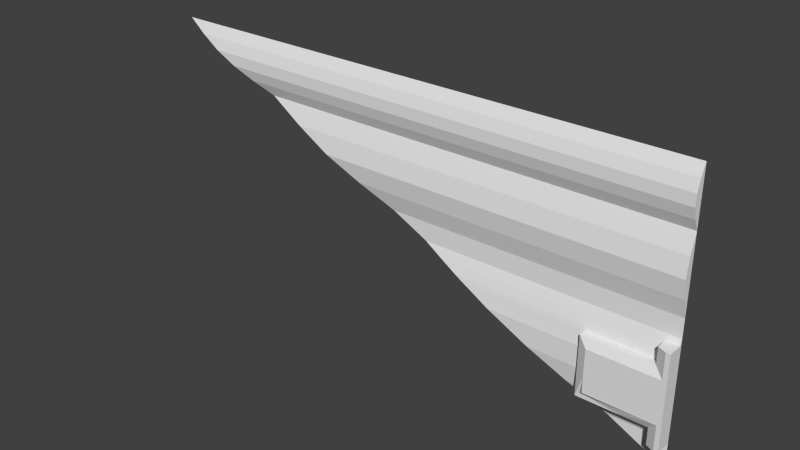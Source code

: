 # Source: maint2_9_slice128_top.blend  (saved by Blender 2.76.0; exported with 4.5.12 LTS)
import bpy
from mathutils import Matrix  # noqa: F401  (used for matrix-valued properties, if any)

bpy.ops.wm.read_factory_settings(use_empty=True)
scene = bpy.context.scene
scene.name = 'Scene'

# ---- collections
col_collection_1 = bpy.data.collections.new('Collection 1'); scene.collection.children.link(col_collection_1)

# ---- materials (node trees are filled in below, after node groups)
mat_maint2_9 = bpy.data.materials.new('maint2_9')
mat_maint2_9.alpha_threshold = 0.0
mat_maint2_9.use_transparent_shadow = False
mat_maint2_9.roughness = 0.5

# ---- material node trees

# ---- world
world_world = bpy.data.worlds.new('World'); scene.world = world_world
world_world.color = (0.05088, 0.05088, 0.05088)
world_world.use_sun_shadow = False
world_world.sun_shadow_jitter_overblur = 0.0
world_world.cycles.sampling_method = 'MANUAL'
world_world.cycles.sample_map_resolution = 256

# ---- meshes
me_maint2_9 = bpy.data.meshes.new('maint2_9')
me_maint2_9.from_pydata([(1.28, 1.28, 1.28), (1.28, 1.28, 1.021), (1.28, 1.255, 1.073), (1.28, 1.24, 1.124), (1.28, 1.24, 1.176), (1.28, 1.255, 1.228), (1.28, 1.24, 0.412), (1.28, 1.255, 0.4999), (1.28, 1.28, 0.5859), (1.28, 1.28, 0.6729), (1.28, 1.254, 0.7598), (1.28, 1.24, 0.8468), (1.28, 1.254, 0.9337), (1.28, 1.28, 0.03884), (1.28, 1.28, 0.1302), (1.28, 1.255, 0.2216), (1.28, 1.24, 0.313), (-1.28, 1.28, 1.28), (1.1, 1.28, 0.6729), (1.1, 1.255, 1.073), (1.1, 1.24, 1.124), (1.1, 1.255, 0.4999), (1.1, 1.28, 1.021), (1.1, 1.28, 0.5859), (1.1, 1.254, 0.9337), (1.1, 1.28, 0.1302), (1.1, 1.254, 0.7598), (1.1, 1.24, 0.8468), (1.1, 1.24, 1.176), (1.1, 1.28, 1.28), (1.1, 1.255, 1.228), (-1.14, 1.255, 1.228), (-1.14, 1.28, 1.28), (1.28, 1.251, 0.48), (1.1, 1.251, 0.48), (1.28, 1.261, 0.2), (1.1, 1.261, 0.2), (0.8999, 1.255, 1.073), (0.8999, 1.24, 1.124), (0.8999, 1.24, 0.313), (0.8999, 1.254, 0.7598), (0.8999, 1.28, 1.28), (0.8999, 1.28, 0.6729), (0.8999, 1.255, 0.4999), (0.8999, 1.28, 1.021), (0.8999, 1.28, 0.5859), (0.8999, 1.24, 0.412), (0.8999, 1.255, 0.2216), (0.8999, 1.254, 0.9337), (0.8999, 1.24, 0.8468), (0.8999, 1.24, 1.176), (0.8999, 1.255, 1.228), (0.8999, 1.251, 0.48), (0.8999, 1.261, 0.2), (1.28, 1.245, 0.4404), (0.8999, 1.245, 0.4404), (1.28, 1.252, 0.2401), (0.8999, 1.252, 0.2408), (0.9404, 1.255, 1.073), (0.9404, 1.24, 1.124), (0.9404, 1.254, 0.7598), (0.9404, 1.28, 1.28), (0.9404, 1.28, 0.6729), (0.9404, 1.255, 0.4999), (0.9404, 1.28, 1.021), (0.9404, 1.28, 0.5859), (0.9404, 1.254, 0.9337), (0.9404, 1.24, 0.8468), (0.9404, 1.24, 1.176), (0.9404, 1.255, 1.228), (0.9404, 1.251, 0.48), (0.9404, 1.261, 0.2), (1.22, 1.255, 1.073), (1.22, 1.24, 1.124), (1.22, 1.254, 0.7598), (1.22, 1.28, 0.03884), (1.22, 1.28, 1.28), (1.22, 1.28, 0.6729), (1.22, 1.255, 0.4999), (1.22, 1.28, 1.021), (1.22, 1.28, 0.5859), (1.22, 1.254, 0.9337), (1.22, 1.28, 0.1302), (1.22, 1.24, 0.8468), (1.22, 1.24, 1.176), (1.22, 1.255, 1.228), (1.22, 1.251, 0.48), (1.22, 1.261, 0.2), (1.28, 1.28, 0.1201), (1.1, 1.28, 0.1201), (1.22, 1.28, 0.1201), (1.28, 1.272, 0.5599), (1.1, 1.272, 0.5599), (0.8999, 1.272, 0.5599), (0.9404, 1.272, 0.5599), (1.22, 1.272, 0.5599), (-1.18, 1.28, 1.28), (1.1, 1.266, 0.5401), (0.8999, 1.266, 0.5401), (0.9404, 1.266, 0.5401), (1.22, 1.266, 0.5401), (1.28, 1.266, 0.5401), (1.26, 1.255, 1.073), (1.26, 1.24, 1.124), (1.26, 1.254, 0.7598), (1.26, 1.28, 0.03884), (1.26, 1.28, 1.28), (1.26, 1.28, 0.6729), (1.26, 1.28, 1.021), (1.26, 1.28, 0.5859), (1.26, 1.254, 0.9337), (1.26, 1.24, 0.8468), (1.26, 1.24, 1.176), (1.26, 1.255, 1.228), (1.26, 1.28, 0.1201), (1.26, 1.272, 0.5599), (-1.22, 1.28, 1.28), (1.28, 1.2, 0.3128), (1.28, 1.2, 0.4118), (1.28, 1.2, 0.4798), (1.28, 1.2, 0.4997), (1.28, 1.2, 0.1199), (1.28, 1.2, 0.13), (1.28, 1.2, 0.1998), (1.28, 1.2, 0.2214), (1.28, 1.2, 0.2398), (0.9404, 1.2, 0.3128), (1.1, 1.2, 0.2398), (1.1, 1.2, 0.4401), (1.28, 1.2, 0.4401), (1.22, 1.22, 0.4798), (1.1, 1.22, 0.4798), (1.1, 1.22, 0.1998), (1.22, 1.22, 0.1998), (0.9404, 1.2, 0.4118), (0.8999, 1.22, 0.4118), (0.9216, 1.22, 0.2214), (0.8999, 1.22, 0.2214), (0.9404, 1.22, 0.4798), (0.8999, 1.22, 0.4798), (0.9404, 1.22, 0.1998), (0.8999, 1.22, 0.1998), (0.8999, 1.22, 0.4401), (0.8999, 1.22, 0.3128), (0.8999, 1.22, 0.2406), (0.9404, 1.2, 0.4401), (1.22, 1.2, 0.4401), (0.9404, 1.2, 0.2398), (1.22, 1.2, 0.2398), (1.26, 1.2, 0.4997), (1.22, 1.22, 0.4997), (1.26, 1.2, 0.2214), (1.26, 1.2, 0.13), (1.22, 1.22, 0.13), (1.26, 1.2, 0.4798), (1.26, 1.2, 0.1998), (1.26, 1.2, 0.4401), (1.26, 1.2, 0.2398), (1.22, 1.22, 0.5399), (1.22, 1.22, 0.1199), (1.26, 1.2, 0.1199), (1.28, 1.2, 0.5399), (1.28, 1.2, 0.5597), (1.26, 1.2, 0.5597), (1.22, 1.22, 0.5597), (1.26, 1.2, 0.5399), (-0.9688, 1.24, 1.124), (0.1082, 1.28, 0.5859), (1.28, 1.28, 0.0), (-0.06573, 1.28, 0.6729), (0.1998, 1.266, 0.5401), (0.654, 1.24, 0.313), (0.8999, 1.264, 0.1901), (-1.22, 1.266, 1.25), (-0.2396, 1.254, 0.7598), (0.2802, 1.255, 0.4999), (0.88, 1.261, 0.2), (0.3203, 1.251, 0.4798), (-1.14, 1.25, 1.21), (1.22, 1.28, 0.02993), (1.1, 1.28, 0.08999), (-0.4135, 1.24, 0.8468), (0.4559, 1.24, 0.412), (-1.176, 1.255, 1.228), (1.202, 1.28, 0.03884), (-1.18, 1.256, 1.23), (0.9404, 1.269, 0.1698), (-0.7613, 1.28, 1.021), (0.7984, 1.252, 0.2408), (0.3993, 1.245, 0.4404), (-1.073, 1.24, 1.176), (0.8367, 1.255, 0.2216), (1.02, 1.28, 0.1302), (-0.865, 1.255, 1.073), (0.1602, 1.272, 0.5599), (1.26, 1.28, 0.009978), (1.04, 1.28, 0.1201), (-0.5874, 1.254, 0.9337)], [], [(5, 4, 3, 2, 1, 0), (116, 17, 173), (16, 56, 15, 35, 14, 8, 91, 101, 7, 33, 54, 6), (12, 11, 10, 9, 1), (74, 83, 27, 26), (76, 29, 30, 85), (90, 82, 25, 89), (85, 30, 28, 84), (83, 81, 24, 27), (126, 134, 145, 139, 142, 135, 143, 144, 137, 141, 136, 147), (72, 19, 22, 79), (95, 80, 23, 92), (73, 20, 19, 72), (77, 74, 26, 18), (84, 28, 20, 73), (81, 79, 22, 24), (86, 78, 21, 34), (80, 77, 18, 23), (40, 49, 181, 174), (41, 32, 31, 51), (51, 31, 178, 190, 50), (53, 47, 191, 176), (49, 48, 197, 181), (57, 39, 171, 188), (39, 46, 182, 171), (37, 193, 187, 44), (93, 45, 167, 194), (38, 166, 193, 37), (42, 40, 174, 169), (50, 190, 166, 38), (48, 44, 187, 197), (52, 43, 175, 177), (45, 42, 169, 167), (55, 52, 177, 189), (115, 95, 164, 163), (82, 87, 36, 25), (15, 56, 125, 124), (100, 78, 150, 158), (65, 62, 42, 45), (70, 63, 43, 52), (66, 64, 44, 48), (68, 50, 38, 59), (62, 60, 40, 42), (59, 38, 37, 58), (94, 65, 45, 93), (58, 37, 44, 64), (52, 55, 142, 139), (55, 46, 135, 142), (67, 66, 48, 49), (69, 51, 50, 68), (61, 41, 51, 69), (60, 67, 49, 40), (101, 91, 162, 161), (6, 54, 129, 118), (46, 55, 189, 182), (47, 57, 188, 191), (36, 87, 133, 132), (53, 71, 140, 141), (26, 27, 67, 60), (29, 61, 69, 30), (89, 25, 192, 196), (30, 69, 68, 28), (27, 24, 66, 67), (70, 52, 139, 138), (19, 58, 64, 22), (92, 23, 65, 94), (20, 59, 58, 19), (18, 26, 60, 62), (28, 68, 59, 20), (24, 22, 64, 66), (34, 21, 63, 70), (23, 18, 62, 65), (56, 16, 117, 125), (25, 36, 71, 186, 192), (78, 86, 130, 150), (91, 115, 163, 162), (35, 15, 124, 123), (114, 88, 121, 160), (88, 14, 122, 121), (109, 107, 77, 80), (14, 35, 123, 122), (110, 108, 79, 81), (112, 84, 73, 103), (107, 104, 74, 77), (103, 73, 72, 102), (115, 109, 80, 95), (102, 72, 79, 108), (90, 114, 160, 159), (111, 110, 81, 83), (87, 82, 153, 133), (113, 85, 84, 112), (82, 90, 159, 153), (106, 76, 85, 113), (104, 111, 83, 74), (105, 114, 90, 75), (75, 90, 89, 180, 184), (47, 53, 141, 137), (97, 92, 94, 99), (99, 94, 93, 98), (98, 93, 194, 170), (100, 95, 92, 97), (86, 34, 131, 130), (32, 96, 185, 183, 31), (31, 183, 178), (78, 100, 97, 21), (43, 98, 170, 175), (63, 99, 98, 43), (21, 97, 99, 63), (57, 47, 137, 144), (13, 88, 114, 105), (10, 11, 111, 104), (0, 106, 113, 5), (46, 39, 143, 135), (5, 113, 112, 4), (11, 12, 110, 111), (2, 102, 108, 1), (91, 8, 109, 115), (3, 103, 102, 2), (9, 10, 104, 107), (4, 112, 103, 3), (168, 13, 105, 195), (12, 1, 108, 110), (8, 9, 107, 109), (7, 101, 161, 120), (71, 36, 132, 140), (54, 33, 119, 129), (95, 100, 158, 164), (33, 7, 120, 119), (34, 70, 138, 131), (16, 6, 118, 117), (96, 116, 173, 185), (39, 57, 144, 143), (151, 157, 133, 153, 159, 160, 152, 155), (130, 131, 138, 139, 145, 128, 146, 156), (120, 161, 162, 163, 165, 149, 154, 156, 129, 119), (148, 127, 147, 136, 141, 140, 132, 133, 157), (156, 154, 149, 165, 163, 164, 158, 150, 130), (121, 122, 123, 124, 125, 157, 151, 155, 152, 160), (146, 128, 145, 134, 126, 147, 127, 148, 157, 125, 117, 118, 129, 156), (179, 195, 105, 75), (172, 186, 71, 53), (184, 179, 75), (196, 180, 89), (176, 172, 53), (193, 166, 190, 178, 183, 185, 173, 17, 187), (197, 187, 169, 174, 181), (182, 189, 177, 175, 170, 194, 167, 192, 186, 172, 176, 191, 188, 171)])
_uv = me_maint2_9.uv_layers.new(name='UVMap')
_uv.uv.foreach_set('vector', [1.0, 0.9797, 1.0, 0.9595, 1.0, 0.9392, 1.0, 0.9189, 1.0, 0.8987, 1.0, 1.0, 0.02352, 1.0, 0.0, 1.0, 0.02352, 0.9882, 0.9984, 0.6223, 0.9984, 0.5938, 0.9984, 0.5866, 0.9984, 0.5781, 0.9984, 0.5509, 0.9984, 0.7289, 0.9984, 0.7187, 0.9984, 0.711, 0.9984, 0.6953, 0.9984, 0.6875, 0.9984, 0.672, 0.9984, 0.6609, 1.0, 0.8647, 1.0, 0.8308, 1.0, 0.7968, 1.0, 0.7628, 1.0, 0.8987, 0.9766, 0.7968, 0.9766, 0.8308, 0.9297, 0.8308, 0.9297, 0.7968, 0.9766, 1.0, 0.9297, 1.0, 0.9297, 0.9797, 0.9766, 0.9797, 0.9766, 0.5469, 0.9766, 0.5509, 0.9297, 0.5509, 0.9297, 0.5469, 0.9766, 0.9797, 0.9297, 0.9797, 0.9297, 0.9595, 0.9766, 0.9595, 0.9766, 0.8308, 0.9766, 0.8647, 0.9297, 0.8647, 0.9297, 0.8308, 0.866, 0.6254, 0.866, 0.6526, 0.866, 0.6604, 0.8529, 0.6713, 0.8529, 0.6604, 0.8529, 0.6526, 0.8529, 0.6254, 0.8529, 0.6055, 0.8529, 0.6003, 0.8529, 0.5943, 0.8599, 0.6003, 0.866, 0.6053, 0.9766, 0.9189, 0.9297, 0.9189, 0.9297, 0.8987, 0.9766, 0.8987, 0.9766, 0.7187, 0.9766, 0.7289, 0.9297, 0.7289, 0.9297, 0.7187, 0.9766, 0.9392, 0.9297, 0.9392, 0.9297, 0.9189, 0.9766, 0.9189, 0.9766, 0.7628, 0.9766, 0.7968, 0.9297, 0.7968, 0.9297, 0.7628, 0.9766, 0.9595, 0.9297, 0.9595, 0.9297, 0.9392, 0.9766, 0.9392, 0.9766, 0.8647, 0.9766, 0.8987, 0.9297, 0.8987, 0.9297, 0.8647, 0.9766, 0.6875, 0.9766, 0.6953, 0.9297, 0.6953, 0.9297, 0.6875, 0.9766, 0.7289, 0.9766, 0.7628, 0.9297, 0.7628, 0.9297, 0.7289, 0.8515, 0.7968, 0.8515, 0.8308, 0.3385, 0.8308, 0.4064, 0.7968, 0.8515, 1.0, 0.05467, 1.0, 0.05467, 0.9797, 0.8515, 0.9797, 0.8515, 0.9797, 0.05467, 0.9797, 0.05467, 0.9727, 0.08105, 0.9595, 0.8515, 0.9595, 0.8515, 0.5781, 0.8515, 0.5866, 0.8269, 0.5866, 0.8437, 0.5781, 0.8515, 0.8308, 0.8515, 0.8647, 0.2706, 0.8647, 0.3385, 0.8308, 0.8515, 0.5941, 0.8515, 0.6223, 0.7555, 0.6223, 0.8119, 0.5941, 0.8515, 0.6223, 0.8515, 0.6609, 0.6781, 0.6609, 0.7555, 0.6223, 0.8515, 0.9189, 0.1621, 0.9189, 0.2026, 0.8987, 0.8515, 0.8987, 0.8515, 0.7187, 0.8515, 0.7289, 0.5423, 0.7289, 0.5626, 0.7187, 0.8515, 0.9392, 0.1216, 0.9392, 0.1621, 0.9189, 0.8515, 0.9189, 0.8515, 0.7628, 0.8515, 0.7968, 0.4064, 0.7968, 0.4743, 0.7628, 0.8515, 0.9595, 0.08105, 0.9595, 0.1216, 0.9392, 0.8515, 0.9392, 0.8515, 0.8647, 0.8515, 0.8987, 0.2026, 0.8987, 0.2706, 0.8647, 0.8515, 0.6875, 0.8515, 0.6953, 0.6095, 0.6953, 0.6251, 0.6874, 0.8515, 0.7289, 0.8515, 0.7628, 0.4743, 0.7628, 0.5423, 0.7289, 0.8515, 0.672, 0.8515, 0.6875, 0.6251, 0.6874, 0.656, 0.672, 0.008815, 0.7048, 0.005329, 0.7048, 0.005329, 0.7048, 0.008815, 0.7048, 0.9766, 0.5509, 0.9766, 0.5781, 0.9297, 0.5781, 0.9297, 0.5509, 0.9984, 0.5866, 0.9984, 0.5938, 0.9984, 0.5938, 0.9984, 0.5866, 0.9847, 0.7136, 0.9847, 0.7087, 0.9847, 0.7087, 0.9847, 0.7136, 0.8673, 0.7289, 0.8673, 0.7628, 0.8515, 0.7628, 0.8515, 0.7289, 0.8673, 0.6875, 0.8673, 0.6953, 0.8515, 0.6953, 0.8515, 0.6875, 0.8673, 0.8647, 0.8673, 0.8987, 0.8515, 0.8987, 0.8515, 0.8647, 0.8673, 0.9595, 0.8515, 0.9595, 0.8515, 0.9392, 0.8673, 0.9392, 0.8673, 0.7628, 0.8673, 0.7968, 0.8515, 0.7968, 0.8515, 0.7628, 0.8673, 0.9392, 0.8515, 0.9392, 0.8515, 0.9189, 0.8673, 0.9189, 0.8673, 0.7187, 0.8673, 0.7289, 0.8515, 0.7289, 0.8515, 0.7187, 0.8673, 0.9189, 0.8515, 0.9189, 0.8515, 0.8987, 0.8673, 0.8987, 0.8321, 0.6429, 0.8321, 0.6407, 0.8321, 0.6407, 0.8321, 0.6429, 0.8321, 0.6407, 0.8321, 0.6391, 0.8321, 0.6391, 0.8321, 0.6407, 0.8673, 0.8308, 0.8673, 0.8647, 0.8515, 0.8647, 0.8515, 0.8308, 0.8673, 0.9797, 0.8515, 0.9797, 0.8515, 0.9595, 0.8673, 0.9595, 0.8673, 1.0, 0.8515, 1.0, 0.8515, 0.9797, 0.8673, 0.9797, 0.8673, 0.7968, 0.8673, 0.8308, 0.8515, 0.8308, 0.8515, 0.7968, 0.9984, 0.711, 0.9984, 0.7187, 0.9984, 0.7187, 0.9984, 0.711, 0.9984, 0.6609, 0.9984, 0.672, 0.9984, 0.672, 0.9984, 0.6609, 0.8515, 0.6609, 0.8515, 0.672, 0.656, 0.672, 0.6781, 0.6609, 0.8515, 0.5866, 0.8515, 0.5941, 0.8119, 0.5941, 0.8269, 0.5866, 0.9297, 0.5781, 0.9766, 0.5781, 0.9766, 0.5781, 0.9297, 0.5781, 0.8515, 0.5781, 0.8673, 0.5781, 0.8673, 0.5781, 0.8515, 0.5781, 0.9297, 0.7968, 0.9297, 0.8308, 0.8673, 0.8308, 0.8673, 0.7968, 0.9297, 1.0, 0.8673, 1.0, 0.8673, 0.9797, 0.9297, 0.9797, 0.9297, 0.5469, 0.9297, 0.5509, 0.8983, 0.5509, 0.9062, 0.5469, 0.9297, 0.9797, 0.8673, 0.9797, 0.8673, 0.9595, 0.9297, 0.9595, 0.9297, 0.8308, 0.9297, 0.8647, 0.8673, 0.8647, 0.8673, 0.8308, 0.8763, 0.6857, 0.8621, 0.6857, 0.8621, 0.6857, 0.8763, 0.6857, 0.9297, 0.9189, 0.8673, 0.9189, 0.8673, 0.8987, 0.9297, 0.8987, 0.9297, 0.7187, 0.9297, 0.7289, 0.8673, 0.7289, 0.8673, 0.7187, 0.9297, 0.9392, 0.8673, 0.9392, 0.8673, 0.9189, 0.9297, 0.9189, 0.9297, 0.7628, 0.9297, 0.7968, 0.8673, 0.7968, 0.8673, 0.7628, 0.9297, 0.9595, 0.8673, 0.9595, 0.8673, 0.9392, 0.9297, 0.9392, 0.9297, 0.8647, 0.9297, 0.8987, 0.8673, 0.8987, 0.8673, 0.8647, 0.9297, 0.6875, 0.9297, 0.6953, 0.8673, 0.6953, 0.8673, 0.6875, 0.9297, 0.7289, 0.9297, 0.7628, 0.8673, 0.7628, 0.8673, 0.7289, 0.9984, 0.5938, 0.9984, 0.6223, 0.9984, 0.6223, 0.9984, 0.5938, 0.9297, 0.5509, 0.9297, 0.5781, 0.8673, 0.5781, 0.8673, 0.5663, 0.8983, 0.5509, 0.9847, 0.7087, 0.9847, 0.7063, 0.9847, 0.7063, 0.9847, 0.7087, 0.01056, 0.7048, 0.008815, 0.7048, 0.008815, 0.7048, 0.01056, 0.7048, 0.9984, 0.5781, 0.9984, 0.5866, 0.9984, 0.5866, 0.9984, 0.5781, 0.05057, 0.5702, 0.05596, 0.5702, 0.05596, 0.5702, 0.05057, 0.5702, 0.0297, 0.5859, 0.0297, 0.5859, 0.0297, 0.5859, 0.0297, 0.5859, 0.9922, 0.7289, 0.9922, 0.7628, 0.9766, 0.7628, 0.9766, 0.7289, 0.9984, 0.5509, 0.9984, 0.5781, 0.9984, 0.5781, 0.9984, 0.5509, 0.9922, 0.8647, 0.9922, 0.8987, 0.9766, 0.8987, 0.9766, 0.8647, 0.9922, 0.9595, 0.9766, 0.9595, 0.9766, 0.9392, 0.9922, 0.9392, 0.9922, 0.7628, 0.9922, 0.7968, 0.9766, 0.7968, 0.9766, 0.7628, 0.9922, 0.9392, 0.9766, 0.9392, 0.9766, 0.9189, 0.9922, 0.9189, 0.9922, 0.7187, 0.9922, 0.7289, 0.9766, 0.7289, 0.9766, 0.7187, 0.9922, 0.9189, 0.9766, 0.9189, 0.9766, 0.8987, 0.9922, 0.8987, 0.03981, 0.5702, 0.05057, 0.5702, 0.05057, 0.5702, 0.03981, 0.5702, 0.9922, 0.8308, 0.9922, 0.8647, 0.9766, 0.8647, 0.9766, 0.8308, 0.9449, 0.5928, 0.9449, 0.584, 0.9449, 0.584, 0.9449, 0.5928, 0.9922, 0.9797, 0.9766, 0.9797, 0.9766, 0.9595, 0.9922, 0.9595, 0.9449, 0.584, 0.9449, 0.5827, 0.9449, 0.5827, 0.9449, 0.584, 0.9922, 1.0, 0.9766, 1.0, 0.9766, 0.9797, 0.9922, 0.9797, 0.9922, 0.7968, 0.9922, 0.8308, 0.9766, 0.8308, 0.9766, 0.7968, 0.9922, 0.5152, 0.9922, 0.5469, 0.9766, 0.5469, 0.9766, 0.5152, 0.9766, 0.5152, 0.9766, 0.5469, 0.9297, 0.5469, 0.9297, 0.5352, 0.9697, 0.5152, 0.8321, 0.6286, 0.8321, 0.6274, 0.8321, 0.6274, 0.8321, 0.6286, 0.9297, 0.711, 0.9297, 0.7187, 0.8673, 0.7187, 0.8673, 0.711, 0.8673, 0.711, 0.8673, 0.7187, 0.8515, 0.7187, 0.8515, 0.711, 0.8515, 0.711, 0.8515, 0.7187, 0.5626, 0.7187, 0.5781, 0.711, 0.9766, 0.711, 0.9766, 0.7187, 0.9297, 0.7187, 0.9297, 0.711, 0.974, 0.6857, 0.932, 0.6857, 0.932, 0.6857, 0.974, 0.6857, 0.05467, 1.0, 0.03908, 1.0, 0.03908, 0.9805, 0.04053, 0.9797, 0.05467, 0.9797, 0.05467, 0.9797, 0.04053, 0.9797, 0.05467, 0.9727, 0.9766, 0.6953, 0.9766, 0.711, 0.9297, 0.711, 0.9297, 0.6953, 0.8515, 0.6953, 0.8515, 0.711, 0.5781, 0.711, 0.6095, 0.6953, 0.8673, 0.6953, 0.8673, 0.711, 0.8515, 0.711, 0.8515, 0.6953, 0.9297, 0.6953, 0.9297, 0.711, 0.8673, 0.711, 0.8673, 0.6953, 0.8321, 0.6296, 0.8321, 0.6286, 0.8321, 0.6286, 0.8321, 0.6296, 1.0, 0.5152, 1.0, 0.5469, 0.9922, 0.5469, 0.9922, 0.5152, 1.0, 0.7968, 1.0, 0.8308, 0.9922, 0.8308, 0.9922, 0.7968, 1.0, 1.0, 0.9922, 1.0, 0.9922, 0.9797, 1.0, 0.9797, 0.8321, 0.6391, 0.8321, 0.6336, 0.8321, 0.6336, 0.8321, 0.6391, 1.0, 0.9797, 0.9922, 0.9797, 0.9922, 0.9595, 1.0, 0.9595, 1.0, 0.8308, 1.0, 0.8647, 0.9922, 0.8647, 0.9922, 0.8308, 1.0, 0.9189, 0.9922, 0.9189, 0.9922, 0.8987, 1.0, 0.8987, 1.0, 0.7187, 1.0, 0.7289, 0.9922, 0.7289, 0.9922, 0.7187, 1.0, 0.9392, 0.9922, 0.9392, 0.9922, 0.9189, 1.0, 0.9189, 1.0, 0.7628, 1.0, 0.7968, 0.9922, 0.7968, 0.9922, 0.7628, 1.0, 0.9595, 0.9922, 0.9595, 0.9922, 0.9392, 1.0, 0.9392, 1.0, 0.4999, 1.0, 0.5152, 0.9922, 0.5152, 0.9922, 0.5039, 1.0, 0.8647, 1.0, 0.8987, 0.9922, 0.8987, 0.9922, 0.8647, 1.0, 0.7289, 1.0, 0.7628, 0.9922, 0.7628, 0.9922, 0.7289, 0.9984, 0.6953, 0.9984, 0.711, 0.9984, 0.711, 0.9984, 0.6953, 0.8673, 0.5781, 0.9297, 0.5781, 0.9297, 0.5781, 0.8673, 0.5781, 0.9984, 0.672, 0.9984, 0.6875, 0.9984, 0.6875, 0.9984, 0.672, 0.9847, 0.716, 0.9847, 0.7136, 0.9847, 0.7136, 0.9847, 0.716, 0.9984, 0.6875, 0.9984, 0.6953, 0.9984, 0.6953, 0.9984, 0.6875, 0.932, 0.6857, 0.8763, 0.6857, 0.8763, 0.6857, 0.932, 0.6857, 0.9984, 0.6223, 0.9984, 0.6609, 0.9984, 0.6609, 0.9984, 0.6223, 0.03908, 1.0, 0.02352, 1.0, 0.02352, 0.9882, 0.03908, 0.9805, 0.8321, 0.6336, 0.8321, 0.6296, 0.8321, 0.6296, 0.8321, 0.6336, 0.9902, 0.5837, 0.9902, 0.5896, 0.9786, 0.5768, 0.9786, 0.5543, 0.9786, 0.5511, 0.9902, 0.5511, 0.9902, 0.5543, 0.9902, 0.5768, 0.9754, 0.6866, 0.9285, 0.6866, 0.8812, 0.6866, 0.8654, 0.6866, 0.8812, 0.6729, 0.9285, 0.6729, 0.9754, 0.6729, 0.991, 0.6729, 1.0, 0.6953, 1.0, 0.711, 1.0, 0.7187, 0.9922, 0.7187, 0.9922, 0.711, 0.9922, 0.6953, 0.9922, 0.6875, 0.9922, 0.672, 1.0, 0.672, 1.0, 0.6875, 0.9288, 0.5923, 0.9076, 0.5923, 0.8794, 0.5923, 0.876, 0.5865, 0.8722, 0.5796, 0.8794, 0.5796, 0.9076, 0.5796, 0.9288, 0.5796, 0.9359, 0.5923, 0.9854, 0.6899, 0.9854, 0.693, 0.9854, 0.6946, 0.9854, 0.6977, 0.9854, 0.6993, 0.9819, 0.6993, 0.9819, 0.6977, 0.9819, 0.6946, 0.9819, 0.693, 1.0, 0.5469, 1.0, 0.5509, 1.0, 0.5781, 1.0, 0.5866, 1.0, 0.5938, 0.9922, 0.5938, 0.9922, 0.5866, 0.9922, 0.5781, 0.9922, 0.5509, 0.9922, 0.5469, 0.9766, 0.672, 0.9297, 0.672, 0.8673, 0.672, 0.8673, 0.6609, 0.8673, 0.6223, 0.8673, 0.5938, 0.9297, 0.5938, 0.9766, 0.5938, 0.9922, 0.5938, 1.0, 0.5938, 1.0, 0.6223, 1.0, 0.6609, 1.0, 0.672, 0.9922, 0.672, 0.9766, 0.5117, 0.9922, 0.5039, 0.9922, 0.5152, 0.9766, 0.5152, 0.8515, 0.5742, 0.8673, 0.5663, 0.8673, 0.5781, 0.8515, 0.5781, 0.9697, 0.5152, 0.9766, 0.5117, 0.9766, 0.5152, 0.9062, 0.5469, 0.9297, 0.5352, 0.9297, 0.5469, 0.8437, 0.5781, 0.8515, 0.5742, 0.8515, 0.5781, 0.1621, 0.9189, 0.1216, 0.9392, 0.08105, 0.9595, 0.05467, 0.9727, 0.04053, 0.9797, 0.03908, 0.9805, 0.02352, 0.9882, 0.0, 1.0, 0.2026, 0.8987, 0.2706, 0.8647, 0.2026, 0.8987, 0.4743, 0.7628, 0.4064, 0.7968, 0.3385, 0.8308, 0.6781, 0.6609, 0.656, 0.672, 0.6251, 0.6874, 0.6095, 0.6953, 0.5781, 0.711, 0.5626, 0.7187, 0.5423, 0.7289, 0.8983, 0.5509, 0.8673, 0.5663, 0.8515, 0.5742, 0.8437, 0.5781, 0.8269, 0.5866, 0.8119, 0.5941, 0.7555, 0.6223])
_ca = me_maint2_9.color_attributes.new('Col', 'BYTE_COLOR', 'CORNER')
_ca.data.foreach_set('color', [0.1714, 0.0, 0.0, 1.0, 0.1714, 0.0, 0.0, 1.0, 0.1714, 0.0, 0.0, 1.0, 0.1714, 0.0, 0.0, 1.0, 0.1714, 0.0, 0.0, 1.0, 0.1714, 0.0, 0.0, 1.0, 0.1714, 0.0, 0.0, 1.0, 0.1714, 0.0, 0.0, 1.0, 0.1714, 0.0, 0.0, 1.0, 0.1714, 0.0, 0.0, 1.0, 0.1714, 0.0, 0.0, 1.0, 0.1714, 0.0, 0.0, 1.0, 0.1714, 0.0, 0.0, 1.0, 0.1714, 0.0, 0.0, 1.0, 0.1714, 0.0, 0.0, 1.0, 0.1714, 0.0, 0.0, 1.0, 0.1714, 0.0, 0.0, 1.0, 0.1714, 0.0, 0.0, 1.0, 0.1714, 0.0, 0.0, 1.0, 0.1714, 0.0, 0.0, 1.0, 0.1714, 0.0, 0.0, 1.0, 0.1714, 0.0, 0.0, 1.0, 0.1714, 0.0, 0.0, 1.0, 0.1714, 0.0, 0.0, 1.0, 0.1714, 0.0, 0.0, 1.0, 0.1714, 0.0, 0.0, 1.0, 0.1714, 0.0, 0.0, 1.0, 0.1714, 0.0, 0.0, 1.0, 0.1714, 0.0, 0.0, 1.0, 0.1714, 0.0, 0.0, 1.0, 0.1714, 0.0, 0.0, 1.0, 0.1714, 0.0, 0.0, 1.0, 0.1714, 0.0, 0.0, 1.0, 0.1714, 0.0, 0.0, 1.0, 0.1714, 0.0, 0.0, 1.0, 0.1714, 0.0, 0.0, 1.0, 0.1714, 0.0, 0.0, 1.0, 0.1714, 0.0, 0.0, 1.0, 0.1714, 0.0, 0.0, 1.0, 0.1714, 0.0, 0.0, 1.0, 0.1714, 0.0, 0.0, 1.0, 0.1714, 0.0, 0.0, 1.0, 0.1714, 0.0, 0.0, 1.0, 0.1714, 0.0, 0.0, 1.0, 0.1714, 0.0, 0.0, 1.0, 0.1714, 0.0, 0.0, 1.0, 0.1714, 0.0, 0.0, 1.0, 0.1714, 0.0, 0.0, 1.0, 0.1714, 0.0, 0.0, 1.0, 0.1714, 0.0, 0.0, 1.0, 0.1714, 0.0, 0.0, 1.0, 0.1714, 0.0, 0.0, 1.0, 0.1714, 0.0, 0.0, 1.0, 0.1714, 0.0, 0.0, 1.0, 0.1714, 0.0, 0.0, 1.0, 0.1714, 0.0, 0.0, 1.0, 0.1714, 0.0, 0.0, 1.0, 0.1714, 0.0, 0.0, 1.0, 0.1714, 0.0, 0.0, 1.0, 0.1714, 0.0, 0.0, 1.0, 0.1714, 0.0, 0.0, 1.0, 0.1714, 0.0, 0.0, 1.0, 0.1714, 0.0, 0.0, 1.0, 0.1714, 0.0, 0.0, 1.0, 0.1714, 0.0, 0.0, 1.0, 0.1714, 0.0, 0.0, 1.0, 0.1714, 0.0, 0.0, 1.0, 0.1714, 0.0, 0.0, 1.0, 0.1714, 0.0, 0.0, 1.0, 0.1714, 0.0, 0.0, 1.0, 0.1714, 0.0, 0.0, 1.0, 0.1714, 0.0, 0.0, 1.0, 0.1714, 0.0, 0.0, 1.0, 0.1714, 0.0, 0.0, 1.0, 0.1714, 0.0, 0.0, 1.0, 0.1714, 0.0, 0.0, 1.0, 0.1714, 0.0, 0.0, 1.0, 0.1714, 0.0, 0.0, 1.0, 0.1714, 0.0, 0.0, 1.0, 0.1714, 0.0, 0.0, 1.0, 0.1714, 0.0, 0.0, 1.0, 0.1714, 0.0, 0.0, 1.0, 0.1714, 0.0, 0.0, 1.0, 0.1714, 0.0, 0.0, 1.0, 0.1714, 0.0, 0.0, 1.0, 0.1714, 0.0, 0.0, 1.0, 0.1714, 0.0, 0.0, 1.0, 0.1714, 0.0, 0.0, 1.0, 0.1714, 0.0, 0.0, 1.0, 0.1714, 0.0, 0.0, 1.0, 0.1714, 0.0, 0.0, 1.0, 0.1714, 0.0, 0.0, 1.0, 0.1714, 0.0, 0.0, 1.0, 0.1714, 0.0, 0.0, 1.0, 0.1714, 0.0, 0.0, 1.0, 0.1714, 0.0, 0.0, 1.0, 0.1714, 0.0, 0.0, 1.0, 0.1714, 0.0, 0.0, 1.0, 0.1714, 0.0, 0.0, 1.0, 0.1714, 0.0, 0.0, 1.0, 0.1714, 0.0, 0.0, 1.0, 0.1714, 0.0, 0.0, 1.0, 0.1714, 0.0, 0.0, 1.0, 0.1714, 0.0, 0.0, 1.0, 0.1714, 0.0, 0.0, 1.0, 0.1714, 0.0, 0.0, 1.0, 0.1714, 0.0, 0.0, 1.0, 0.1714, 0.0, 0.0, 1.0, 0.1714, 0.0, 0.0, 1.0, 0.1714, 0.0, 0.0, 1.0, 0.1714, 0.0, 0.0, 1.0, 0.1714, 0.0, 0.0, 1.0, 0.1714, 0.0, 0.0, 1.0, 0.1714, 0.0, 0.0, 1.0, 0.1714, 0.0, 0.0, 1.0, 0.1714, 0.0, 0.0, 1.0, 0.1714, 0.0, 0.0, 1.0, 0.1714, 0.0, 0.0, 1.0, 0.1714, 0.0, 0.0, 1.0, 0.1714, 0.0, 0.0, 1.0, 0.1714, 0.0, 0.0, 1.0, 0.1714, 0.0, 0.0, 1.0, 0.1714, 0.0, 0.0, 1.0, 0.1714, 0.0, 0.0, 1.0, 0.1714, 0.0, 0.0, 1.0, 0.1714, 0.0, 0.0, 1.0, 0.1714, 0.0, 0.0, 1.0, 0.1714, 0.0, 0.0, 1.0, 0.1714, 0.0, 0.0, 1.0, 0.1714, 0.0, 0.0, 1.0, 0.1714, 0.0, 0.0, 1.0, 0.1714, 0.0, 0.0, 1.0, 0.1714, 0.0, 0.0, 1.0, 0.1714, 0.0, 0.0, 1.0, 0.1714, 0.0, 0.0, 1.0, 0.1714, 0.0, 0.0, 1.0, 0.1714, 0.0, 0.0, 1.0, 0.1714, 0.0, 0.0, 1.0, 0.1714, 0.0, 0.0, 1.0, 0.1714, 0.0, 0.0, 1.0, 0.1714, 0.0, 0.0, 1.0, 0.1714, 0.0, 0.0, 1.0, 0.1714, 0.0, 0.0, 1.0, 0.1714, 0.0, 0.0, 1.0, 0.1714, 0.0, 0.0, 1.0, 0.1714, 0.0, 0.0, 1.0, 0.1714, 0.0, 0.0, 1.0, 0.1714, 0.0, 0.0, 1.0, 0.1714, 0.0, 0.0, 1.0, 0.1714, 0.0, 0.0, 1.0, 0.1714, 0.0, 0.0, 1.0, 0.1714, 0.0, 0.0, 1.0, 0.1714, 0.0, 0.0, 1.0, 0.1714, 0.0, 0.0, 1.0, 0.1714, 0.0, 0.0, 1.0, 0.1714, 0.0, 0.0, 1.0, 0.1714, 0.0, 0.0, 1.0, 0.1714, 0.0, 0.0, 1.0, 0.1714, 0.0, 0.0, 1.0, 0.1714, 0.0, 0.0, 1.0, 0.1714, 0.0, 0.0, 1.0, 0.1714, 0.0, 0.0, 1.0, 0.1714, 0.0, 0.0, 1.0, 0.1714, 0.0, 0.0, 1.0, 0.1714, 0.0, 0.0, 1.0, 0.1714, 0.0, 0.0, 1.0, 0.1714, 0.0, 0.0, 1.0, 0.1714, 0.0, 0.0, 1.0, 0.1714, 0.0, 0.0, 1.0, 0.1714, 0.0, 0.0, 1.0, 0.1714, 0.0, 0.0, 1.0, 0.1714, 0.0, 0.0, 1.0, 0.1714, 0.0, 0.0, 1.0, 0.1714, 0.0, 0.0, 1.0, 0.1714, 0.0, 0.0, 1.0, 0.1714, 0.0, 0.0, 1.0, 0.1714, 0.0, 0.0, 1.0, 0.1714, 0.0, 0.0, 1.0, 0.1714, 0.0, 0.0, 1.0, 0.1714, 0.0, 0.0, 1.0, 0.1714, 0.0, 0.0, 1.0, 0.1714, 0.0, 0.0, 1.0, 0.1714, 0.0, 0.0, 1.0, 0.1714, 0.0, 0.0, 1.0, 0.1714, 0.0, 0.0, 1.0, 0.1714, 0.0, 0.0, 1.0, 0.1714, 0.0, 0.0, 1.0, 0.1714, 0.0, 0.0, 1.0, 0.1714, 0.0, 0.0, 1.0, 0.1714, 0.0, 0.0, 1.0, 0.1714, 0.0, 0.0, 1.0, 0.1714, 0.0, 0.0, 1.0, 0.1714, 0.0, 0.0, 1.0, 0.1714, 0.0, 0.0, 1.0, 0.1714, 0.0, 0.0, 1.0, 0.1714, 0.0, 0.0, 1.0, 0.1714, 0.0, 0.0, 1.0, 0.1714, 0.0, 0.0, 1.0, 0.1714, 0.0, 0.0, 1.0, 0.1714, 0.0, 0.0, 1.0, 0.1714, 0.0, 0.0, 1.0, 0.1714, 0.0, 0.0, 1.0, 0.1714, 0.0, 0.0, 1.0, 0.1714, 0.0, 0.0, 1.0, 0.1714, 0.0, 0.0, 1.0, 0.1714, 0.0, 0.0, 1.0, 0.1714, 0.0, 0.0, 1.0, 0.1714, 0.0, 0.0, 1.0, 0.1714, 0.0, 0.0, 1.0, 0.1714, 0.0, 0.0, 1.0, 0.1714, 0.0, 0.0, 1.0, 0.1714, 0.0, 0.0, 1.0, 0.1714, 0.0, 0.0, 1.0, 0.1714, 0.0, 0.0, 1.0, 0.1714, 0.0, 0.0, 1.0, 0.1714, 0.0, 0.0, 1.0, 0.1714, 0.0, 0.0, 1.0, 0.1714, 0.0, 0.0, 1.0, 0.1714, 0.0, 0.0, 1.0, 0.1714, 0.0, 0.0, 1.0, 0.1714, 0.0, 0.0, 1.0, 0.1714, 0.0, 0.0, 1.0, 0.1714, 0.0, 0.0, 1.0, 0.1714, 0.0, 0.0, 1.0, 0.1714, 0.0, 0.0, 1.0, 0.1714, 0.0, 0.0, 1.0, 0.1714, 0.0, 0.0, 1.0, 0.1714, 0.0, 0.0, 1.0, 0.1714, 0.0, 0.0, 1.0, 0.1714, 0.0, 0.0, 1.0, 0.1714, 0.0, 0.0, 1.0, 0.1714, 0.0, 0.0, 1.0, 0.1714, 0.0, 0.0, 1.0, 0.1714, 0.0, 0.0, 1.0, 0.1714, 0.0, 0.0, 1.0, 0.1714, 0.0, 0.0, 1.0, 0.1714, 0.0, 0.0, 1.0, 0.1714, 0.0, 0.0, 1.0, 0.1714, 0.0, 0.0, 1.0, 0.1714, 0.0, 0.0, 1.0, 0.1714, 0.0, 0.0, 1.0, 0.1714, 0.0, 0.0, 1.0, 0.1714, 0.0, 0.0, 1.0, 0.1714, 0.0, 0.0, 1.0, 0.1714, 0.0, 0.0, 1.0, 0.1714, 0.0, 0.0, 1.0, 0.1714, 0.0, 0.0, 1.0, 0.1714, 0.0, 0.0, 1.0, 0.1714, 0.0, 0.0, 1.0, 0.1714, 0.0, 0.0, 1.0, 0.1714, 0.0, 0.0, 1.0, 0.1714, 0.0, 0.0, 1.0, 0.1714, 0.0, 0.0, 1.0, 0.1714, 0.0, 0.0, 1.0, 0.1714, 0.0, 0.0, 1.0, 0.1714, 0.0, 0.0, 1.0, 0.1714, 0.0, 0.0, 1.0, 0.1714, 0.0, 0.0, 1.0, 0.1714, 0.0, 0.0, 1.0, 0.1714, 0.0, 0.0, 1.0, 0.1714, 0.0, 0.0, 1.0, 0.1714, 0.0, 0.0, 1.0, 0.1714, 0.0, 0.0, 1.0, 0.1714, 0.0, 0.0, 1.0, 0.1714, 0.0, 0.0, 1.0, 0.1714, 0.0, 0.0, 1.0, 0.1714, 0.0, 0.0, 1.0, 0.1714, 0.0, 0.0, 1.0, 0.1714, 0.0, 0.0, 1.0, 0.1714, 0.0, 0.0, 1.0, 0.1714, 0.0, 0.0, 1.0, 0.1714, 0.0, 0.0, 1.0, 0.1714, 0.0, 0.0, 1.0, 0.1714, 0.0, 0.0, 1.0, 0.1714, 0.0, 0.0, 1.0, 0.1714, 0.0, 0.0, 1.0, 0.1714, 0.0, 0.0, 1.0, 0.1714, 0.0, 0.0, 1.0, 0.1714, 0.0, 0.0, 1.0, 0.1714, 0.0, 0.0, 1.0, 0.1714, 0.0, 0.0, 1.0, 0.1714, 0.0, 0.0, 1.0, 0.1714, 0.0, 0.0, 1.0, 0.1714, 0.0, 0.0, 1.0, 0.1714, 0.0, 0.0, 1.0, 0.1714, 0.0, 0.0, 1.0, 0.1714, 0.0, 0.0, 1.0, 0.1714, 0.0, 0.0, 1.0, 0.1714, 0.0, 0.0, 1.0, 0.1714, 0.0, 0.0, 1.0, 0.1714, 0.0, 0.0, 1.0, 0.1714, 0.0, 0.0, 1.0, 0.1714, 0.0, 0.0, 1.0, 0.1714, 0.0, 0.0, 1.0, 0.1714, 0.0, 0.0, 1.0, 0.1714, 0.0, 0.0, 1.0, 0.1714, 0.0, 0.0, 1.0, 0.1714, 0.0, 0.0, 1.0, 0.1714, 0.0, 0.0, 1.0, 0.1714, 0.0, 0.0, 1.0, 0.1714, 0.0, 0.0, 1.0, 0.1714, 0.0, 0.0, 1.0, 0.1714, 0.0, 0.0, 1.0, 0.1714, 0.0, 0.0, 1.0, 0.1714, 0.0, 0.0, 1.0, 0.1714, 0.0, 0.0, 1.0, 0.1714, 0.0, 0.0, 1.0, 0.1714, 0.0, 0.0, 1.0, 0.1714, 0.0, 0.0, 1.0, 0.1714, 0.0, 0.0, 1.0, 0.1714, 0.0, 0.0, 1.0, 0.1714, 0.0, 0.0, 1.0, 0.1714, 0.0, 0.0, 1.0, 0.1714, 0.0, 0.0, 1.0, 0.1714, 0.0, 0.0, 1.0, 0.1714, 0.0, 0.0, 1.0, 0.1714, 0.0, 0.0, 1.0, 0.1714, 0.0, 0.0, 1.0, 0.1714, 0.0, 0.0, 1.0, 0.1714, 0.0, 0.0, 1.0, 0.1714, 0.0, 0.0, 1.0, 0.1714, 0.0, 0.0, 1.0, 0.1714, 0.0, 0.0, 1.0, 0.1714, 0.0, 0.0, 1.0, 0.1714, 0.0, 0.0, 1.0, 0.1714, 0.0, 0.0, 1.0, 0.1714, 0.0, 0.0, 1.0, 0.1714, 0.0, 0.0, 1.0, 0.1714, 0.0, 0.0, 1.0, 0.1714, 0.0, 0.0, 1.0, 0.1714, 0.0, 0.0, 1.0, 0.1714, 0.0, 0.0, 1.0, 0.1714, 0.0, 0.0, 1.0, 0.1714, 0.0, 0.0, 1.0, 0.1714, 0.0, 0.0, 1.0, 0.1714, 0.0, 0.0, 1.0, 0.1714, 0.0, 0.0, 1.0, 0.1714, 0.0, 0.0, 1.0, 0.1714, 0.0, 0.0, 1.0, 0.1714, 0.0, 0.0, 1.0, 0.1714, 0.0, 0.0, 1.0, 0.1714, 0.0, 0.0, 1.0, 0.1714, 0.0, 0.0, 1.0, 0.1714, 0.0, 0.0, 1.0, 0.1714, 0.0, 0.0, 1.0, 0.1714, 0.0, 0.0, 1.0, 0.1714, 0.0, 0.0, 1.0, 0.1714, 0.0, 0.0, 1.0, 0.1714, 0.0, 0.0, 1.0, 0.1714, 0.0, 0.0, 1.0, 0.1714, 0.0, 0.0, 1.0, 0.1714, 0.0, 0.0, 1.0, 0.1714, 0.0, 0.0, 1.0, 0.1714, 0.0, 0.0, 1.0, 0.1714, 0.0, 0.0, 1.0, 0.1714, 0.0, 0.0, 1.0, 0.1714, 0.0, 0.0, 1.0, 0.1714, 0.0, 0.0, 1.0, 0.1714, 0.0, 0.0, 1.0, 0.1714, 0.0, 0.0, 1.0, 0.1714, 0.0, 0.0, 1.0, 0.1714, 0.0, 0.0, 1.0, 0.1714, 0.0, 0.0, 1.0, 0.1714, 0.0, 0.0, 1.0, 0.1714, 0.0, 0.0, 1.0, 0.1714, 0.0, 0.0, 1.0, 0.1714, 0.0, 0.0, 1.0, 0.1714, 0.0, 0.0, 1.0, 0.1714, 0.0, 0.0, 1.0, 0.1714, 0.0, 0.0, 1.0, 0.1714, 0.0, 0.0, 1.0, 0.1714, 0.0, 0.0, 1.0, 0.1714, 0.0, 0.0, 1.0, 0.1714, 0.0, 0.0, 1.0, 0.1714, 0.0, 0.0, 1.0, 0.1714, 0.0, 0.0, 1.0, 0.1714, 0.0, 0.0, 1.0, 0.1714, 0.0, 0.0, 1.0, 0.1714, 0.0, 0.0, 1.0, 0.1714, 0.0, 0.0, 1.0, 0.1714, 0.0, 0.0, 1.0, 0.1714, 0.0, 0.0, 1.0, 0.1714, 0.0, 0.0, 1.0, 0.1714, 0.0, 0.0, 1.0, 0.1714, 0.0, 0.0, 1.0, 0.1714, 0.0, 0.0, 1.0, 0.1714, 0.0, 0.0, 1.0, 0.1714, 0.0, 0.0, 1.0, 0.1714, 0.0, 0.0, 1.0, 0.1714, 0.0, 0.0, 1.0, 0.1714, 0.0, 0.0, 1.0, 0.1714, 0.0, 0.0, 1.0, 0.1714, 0.0, 0.0, 1.0, 0.1714, 0.0, 0.0, 1.0, 0.1714, 0.0, 0.0, 1.0, 0.1714, 0.0, 0.0, 1.0, 0.1714, 0.0, 0.0, 1.0, 0.1714, 0.0, 0.0, 1.0, 0.1714, 0.0, 0.0, 1.0, 0.1714, 0.0, 0.0, 1.0, 0.1714, 0.0, 0.0, 1.0, 0.1714, 0.0, 0.0, 1.0, 0.1714, 0.0, 0.0, 1.0, 0.1714, 0.0, 0.0, 1.0, 0.1714, 0.0, 0.0, 1.0, 0.1714, 0.0, 0.0, 1.0, 0.1714, 0.0, 0.0, 1.0, 0.1714, 0.0, 0.0, 1.0, 0.1714, 0.0, 0.0, 1.0, 0.1714, 0.0, 0.0, 1.0, 0.1714, 0.0, 0.0, 1.0, 0.1714, 0.0, 0.0, 1.0, 0.1714, 0.0, 0.0, 1.0, 0.1714, 0.0, 0.0, 1.0, 0.1714, 0.0, 0.0, 1.0, 0.1714, 0.0, 0.0, 1.0, 0.1714, 0.0, 0.0, 1.0, 0.1714, 0.0, 0.0, 1.0, 0.1714, 0.0, 0.0, 1.0, 0.1714, 0.0, 0.0, 1.0, 0.1714, 0.0, 0.0, 1.0, 0.1714, 0.0, 0.0, 1.0, 0.1714, 0.0, 0.0, 1.0, 0.1714, 0.0, 0.0, 1.0, 0.1714, 0.0, 0.0, 1.0, 0.1714, 0.0, 0.0, 1.0, 0.1714, 0.0, 0.0, 1.0, 0.1714, 0.0, 0.0, 1.0, 0.1714, 0.0, 0.0, 1.0, 0.1714, 0.0, 0.0, 1.0, 0.1714, 0.0, 0.0, 1.0, 0.1714, 0.0, 0.0, 1.0, 0.1714, 0.0, 0.0, 1.0, 0.1714, 0.0, 0.0, 1.0, 0.1714, 0.0, 0.0, 1.0, 0.1714, 0.0, 0.0, 1.0, 0.1714, 0.0, 0.0, 1.0, 0.1714, 0.0, 0.0, 1.0, 0.1714, 0.0, 0.0, 1.0, 0.1714, 0.0, 0.0, 1.0, 0.1714, 0.0, 0.0, 1.0, 0.1714, 0.0, 0.0, 1.0, 0.1714, 0.0, 0.0, 1.0, 0.1714, 0.0, 0.0, 1.0, 0.1714, 0.0, 0.0, 1.0, 0.1714, 0.0, 0.0, 1.0, 0.1714, 0.0, 0.0, 1.0, 0.1714, 0.0, 0.0, 1.0, 0.1714, 0.0, 0.0, 1.0, 0.1714, 0.0, 0.0, 1.0, 0.1714, 0.0, 0.0, 1.0, 0.1714, 0.0, 0.0, 1.0, 0.1714, 0.0, 0.0, 1.0, 0.1714, 0.0, 0.0, 1.0, 0.1714, 0.0, 0.0, 1.0, 0.1714, 0.0, 0.0, 1.0, 0.1714, 0.0, 0.0, 1.0, 0.1714, 0.0, 0.0, 1.0, 0.1714, 0.0, 0.0, 1.0, 0.1714, 0.0, 0.0, 1.0, 0.1714, 0.0, 0.0, 1.0, 0.1714, 0.0, 0.0, 1.0, 0.1714, 0.0, 0.0, 1.0, 0.1714, 0.0, 0.0, 1.0, 0.1714, 0.0, 0.0, 1.0, 0.1714, 0.0, 0.0, 1.0, 0.1714, 0.0, 0.0, 1.0, 0.1714, 0.0, 0.0, 1.0, 0.1714, 0.0, 0.0, 1.0, 0.1714, 0.0, 0.0, 1.0, 0.1714, 0.0, 0.0, 1.0, 0.1714, 0.0, 0.0, 1.0, 0.1714, 0.0, 0.0, 1.0, 0.1714, 0.0, 0.0, 1.0, 0.1714, 0.0, 0.0, 1.0, 0.1714, 0.0, 0.0, 1.0, 0.1714, 0.0, 0.0, 1.0, 0.1714, 0.0, 0.0, 1.0, 0.1714, 0.0, 0.0, 1.0, 0.1714, 0.0, 0.0, 1.0, 0.1714, 0.0, 0.0, 1.0, 0.1714, 0.0, 0.0, 1.0, 0.1714, 0.0, 0.0, 1.0, 0.1714, 0.0, 0.0, 1.0, 0.1714, 0.0, 0.0, 1.0, 0.1714, 0.0, 0.0, 1.0, 0.1714, 0.0, 0.0, 1.0, 0.1714, 0.0, 0.0, 1.0, 0.1714, 0.0, 0.0, 1.0, 0.1714, 0.0, 0.0, 1.0, 0.1714, 0.0, 0.0, 1.0, 0.1714, 0.0, 0.0, 1.0, 0.1714, 0.0, 0.0, 1.0, 0.1714, 0.0, 0.0, 1.0, 0.1714, 0.0, 0.0, 1.0, 0.1714, 0.0, 0.0, 1.0, 0.1714, 0.0, 0.0, 1.0, 0.1714, 0.0, 0.0, 1.0, 0.1714, 0.0, 0.0, 1.0, 0.1714, 0.0, 0.0, 1.0, 0.1714, 0.0, 0.0, 1.0, 0.1714, 0.0, 0.0, 1.0, 0.1714, 0.0, 0.0, 1.0, 0.1714, 0.0, 0.0, 1.0, 0.1714, 0.0, 0.0, 1.0, 0.1714, 0.0, 0.0, 1.0, 0.1714, 0.0, 0.0, 1.0, 0.1714, 0.0, 0.0, 1.0, 0.1714, 0.0, 0.0, 1.0, 0.1714, 0.0, 0.0, 1.0, 0.1714, 0.0, 0.0, 1.0, 0.1714, 0.0, 0.0, 1.0, 0.1714, 0.0, 0.0, 1.0, 0.1714, 0.0, 0.0, 1.0, 0.1714, 0.0, 0.0, 1.0, 0.1714, 0.0, 0.0, 1.0, 0.1714, 0.0, 0.0, 1.0, 0.1714, 0.0, 0.0, 1.0, 0.1714, 0.0, 0.0, 1.0, 0.1714, 0.0, 0.0, 1.0, 0.1714, 0.0, 0.0, 1.0, 0.1714, 0.0, 0.0, 1.0, 0.1714, 0.0, 0.0, 1.0, 0.1714, 0.0, 0.0, 1.0, 0.1714, 0.0, 0.0, 1.0, 0.1714, 0.0, 0.0, 1.0, 0.1714, 0.0, 0.0, 1.0, 0.1714, 0.0, 0.0, 1.0, 0.1714, 0.0, 0.0, 1.0, 0.1714, 0.0, 0.0, 1.0, 0.1714, 0.0, 0.0, 1.0, 0.1714, 0.0, 0.0, 1.0, 0.1714, 0.0, 0.0, 1.0, 0.1714, 0.0, 0.0, 1.0, 0.1714, 0.0, 0.0, 1.0, 0.1714, 0.0, 0.0, 1.0, 0.1714, 0.0, 0.0, 1.0, 0.1714, 0.0, 0.0, 1.0, 0.1714, 0.0, 0.0, 1.0, 0.1714, 0.0, 0.0, 1.0, 0.1714, 0.0, 0.0, 1.0, 0.1714, 0.0, 0.0, 1.0, 0.1714, 0.0, 0.0, 1.0, 0.1714, 0.0, 0.0, 1.0, 0.1714, 0.0, 0.0, 1.0, 0.1714, 0.0, 0.0, 1.0, 0.1714, 0.0, 0.0, 1.0, 0.1714, 0.0, 0.0, 1.0, 0.1714, 0.0, 0.0, 1.0, 0.1714, 0.0, 0.0, 1.0, 0.1714, 0.0, 0.0, 1.0, 0.1714, 0.0, 0.0, 1.0, 0.1714, 0.0, 0.0, 1.0, 0.1714, 0.0, 0.0, 1.0, 0.1714, 0.0, 0.0, 1.0, 0.1714, 0.0, 0.0, 1.0, 0.1714, 0.0, 0.0, 1.0, 0.1714, 0.0, 0.0, 1.0, 0.1714, 0.0, 0.0, 1.0, 0.1714, 0.0, 0.0, 1.0, 0.1714, 0.0, 0.0, 1.0, 0.1714, 0.0, 0.0, 1.0, 0.1714, 0.0, 0.0, 1.0, 0.1714, 0.0, 0.0, 1.0, 0.1714, 0.0, 0.0, 1.0, 0.1714, 0.0, 0.0, 1.0, 0.1714, 0.0, 0.0, 1.0, 0.1714, 0.0, 0.0, 1.0, 0.1714, 0.0, 0.0, 1.0, 0.1714, 0.0, 0.0, 1.0, 0.1714, 0.0, 0.0, 1.0, 0.1714, 0.0, 0.0, 1.0, 0.1714, 0.0, 0.0, 1.0, 0.1714, 0.0, 0.0, 1.0, 0.1714, 0.0, 0.0, 1.0, 0.1714, 0.0, 0.0, 1.0, 0.1714, 0.0, 0.0, 1.0, 0.1714, 0.0, 0.0, 1.0, 0.1714, 0.0, 0.0, 1.0, 0.1714, 0.0, 0.0, 1.0, 0.1714, 0.0, 0.0, 1.0, 0.1714, 0.0, 0.0, 1.0, 0.1714, 0.0, 0.0, 1.0, 0.1714, 0.0, 0.0, 1.0, 0.1714, 0.0, 0.0, 1.0, 0.1714, 0.0, 0.0, 1.0, 0.1714, 0.0, 0.0, 1.0, 0.1714, 0.0, 0.0, 1.0, 0.1714, 0.0, 0.0, 1.0, 0.1714, 0.0, 0.0, 1.0, 0.1714, 0.0, 0.0, 1.0, 0.1714, 0.0, 0.0, 1.0, 0.1714, 0.0, 0.0, 1.0, 0.1714, 0.0, 0.0, 1.0, 0.1714, 0.0, 0.0, 1.0, 0.1714, 0.0, 0.0, 1.0, 0.1714, 0.0, 0.0, 1.0, 0.1714, 0.0, 0.0, 1.0, 0.1714, 0.0, 0.0, 1.0, 0.1714, 0.0, 0.0, 1.0, 0.1714, 0.0, 0.0, 1.0, 0.1714, 0.0, 0.0, 1.0, 0.1714, 0.0, 0.0, 1.0, 0.1714, 0.0, 0.0, 1.0, 0.1714, 0.0, 0.0, 1.0, 0.1714, 0.0, 0.0, 1.0, 0.1714, 0.0, 0.0, 1.0, 0.1714, 0.0, 0.0, 1.0, 0.1714, 0.0, 0.0, 1.0, 0.1714, 0.0, 0.0, 1.0, 0.1714, 0.0, 0.0, 1.0, 0.1714, 0.0, 0.0, 1.0, 0.1714, 0.0, 0.0, 1.0, 0.1714, 0.0, 0.0, 1.0, 0.1714, 0.0, 0.0, 1.0, 0.1714, 0.0, 0.0, 1.0, 0.1714, 0.0, 0.0, 1.0, 0.1714, 0.0, 0.0, 1.0, 0.1714, 0.0, 0.0, 1.0, 0.1714, 0.0, 0.0, 1.0, 0.1714, 0.0, 0.0, 1.0, 0.1714, 0.0, 0.0, 1.0, 0.1714, 0.0, 0.0, 1.0, 0.1714, 0.0, 0.0, 1.0, 0.1714, 0.0, 0.0, 1.0, 0.1714, 0.0, 0.0, 1.0, 0.1714, 0.0, 0.0, 1.0, 0.1714, 0.0, 0.0, 1.0, 0.1714, 0.0, 0.0, 1.0, 0.1714, 0.0, 0.0, 1.0, 0.1714, 0.0, 0.0, 1.0, 0.1714, 0.0, 0.0, 1.0, 0.1714, 0.0, 0.0, 1.0, 0.1714, 0.0, 0.0, 1.0, 0.1714, 0.0, 0.0, 1.0, 0.1714, 0.0, 0.0, 1.0, 0.1714, 0.0, 0.0, 1.0, 0.1714, 0.0, 0.0, 1.0, 0.1714, 0.0, 0.0, 1.0, 0.1714, 0.0, 0.0, 1.0, 0.1714, 0.0, 0.0, 1.0, 0.1714, 0.0, 0.0, 1.0, 0.1714, 0.0, 0.0, 1.0, 0.1714, 0.0, 0.0, 1.0, 0.1714, 0.0, 0.0, 1.0, 0.1714, 0.0, 0.0, 1.0, 0.1714, 0.0, 0.0, 1.0, 0.1714, 0.0, 0.0, 1.0, 0.1714, 0.0, 0.0, 1.0, 0.1714, 0.0, 0.0, 1.0, 0.1714, 0.0, 0.0, 1.0, 0.1714, 0.0, 0.0, 1.0, 0.1714, 0.0, 0.0, 1.0, 0.1714, 0.0, 0.0, 1.0, 0.1714, 0.0, 0.0, 1.0, 0.1714, 0.0, 0.0, 1.0, 0.1714, 0.0, 0.0, 1.0, 0.1714, 0.0, 0.0, 1.0, 0.1714, 0.0, 0.0, 1.0, 0.1714, 0.0, 0.0, 1.0, 0.1714, 0.0, 0.0, 1.0, 0.1714, 0.0, 0.0, 1.0])
me_maint2_9.materials.append(mat_maint2_9)
me_maint2_9.use_remesh_preserve_volume = False
me_maint2_9.use_remesh_preserve_attributes = False
me_maint2_9.use_mirror_vertex_groups = False
me_maint2_9.update()

# ---- objects
ob_maint2_9_slice128_top_mesh = bpy.data.objects.new('maint2_9_slice128_top_mesh', me_maint2_9)

# ---- transforms, parenting, visibility, modifiers, constraints
ob_maint2_9_slice128_top_mesh.location = (0.0, 0.0, 0.0)
ob_maint2_9_slice128_top_mesh.lineart.crease_threshold = 0.0

# ---- collection membership
col_collection_1.objects.link(ob_maint2_9_slice128_top_mesh)

# ---- scene / render settings (as saved in the file)
scene.frame_start = 1; scene.frame_end = 2; scene.frame_set(1)
scene.render.engine = 'BLENDER_EEVEE_NEXT'
scene.render.resolution_percentage = 50
scene.render.dither_intensity = 0.0
scene.cycles.use_denoising = False
scene.cycles.samples = 10
scene.cycles.sampling_pattern = 'TABULATED_SOBOL'
scene.cycles.light_sampling_threshold = 0.0
scene.cycles.use_adaptive_sampling = False
scene.cycles.use_light_tree = False
scene.cycles.blur_glossy = 0.0
scene.cycles.pixel_filter_type = 'GAUSSIAN'
scene.cycles.sample_clamp_indirect = 0.0
scene.view_settings.view_transform = 'Standard'
bpy.context.view_layer.update()

# ---- added for rendering (the .blend has no active camera and no usable light): camera, sun
cam_auto = bpy.data.cameras.new('AutoCamera')
cam_auto.lens = 50.0
cam_auto.sensor_width = 36.0
cam_auto.clip_end = 1000.0
ob_auto_camera = bpy.data.objects.new('AutoCamera', cam_auto)
scene.collection.objects.link(ob_auto_camera)
ob_auto_camera.location = (2.64918, -1.93902, 2.75935)
ob_auto_camera.rotation_euler = (1.09748, -7.21219e-08, 0.694738)
scene.camera = ob_auto_camera
light_auto_sun = bpy.data.lights.new('AutoSun', 'SUN')
light_auto_sun.energy = 3.0
light_auto_sun.angle = 0.0523599
ob_auto_sun = bpy.data.objects.new('AutoSun', light_auto_sun)
scene.collection.objects.link(ob_auto_sun)
ob_auto_sun.rotation_euler = (0.872665, 0.174533, 0.523599)
bpy.context.view_layer.update()
